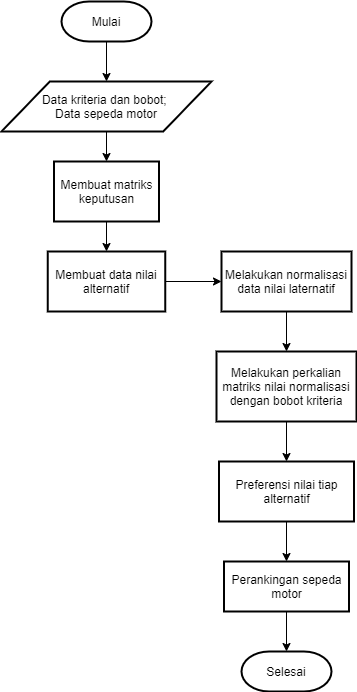

The diagram above was exported from draw.io. Its source (the exported page's mxGraphModel, read from the mxfile embedded in the PNG):
<mxGraphModel dx="1038" dy="523" grid="1" gridSize="10" guides="1" tooltips="1" connect="1" arrows="1" fold="1" page="1" pageScale="1" pageWidth="850" pageHeight="1100" math="0" shadow="0">
  <root>
    <mxCell id="0" />
    <mxCell id="1" parent="0" />
    <mxCell id="5ypEHzBOvo9G7kaK3Gqt-11" style="edgeStyle=orthogonalEdgeStyle;rounded=0;orthogonalLoop=1;jettySize=auto;html=1;exitX=0.5;exitY=1;exitDx=0;exitDy=0;exitPerimeter=0;" edge="1" parent="1" source="5ypEHzBOvo9G7kaK3Gqt-1" target="5ypEHzBOvo9G7kaK3Gqt-2">
      <mxGeometry relative="1" as="geometry" />
    </mxCell>
    <mxCell id="5ypEHzBOvo9G7kaK3Gqt-1" value="Mulai" style="strokeWidth=2;html=1;shape=mxgraph.flowchart.terminator;whiteSpace=wrap;" vertex="1" parent="1">
      <mxGeometry x="220" y="90" width="90" height="40" as="geometry" />
    </mxCell>
    <mxCell id="5ypEHzBOvo9G7kaK3Gqt-12" style="edgeStyle=orthogonalEdgeStyle;rounded=0;orthogonalLoop=1;jettySize=auto;html=1;exitX=0.5;exitY=1;exitDx=0;exitDy=0;" edge="1" parent="1" source="5ypEHzBOvo9G7kaK3Gqt-2" target="5ypEHzBOvo9G7kaK3Gqt-3">
      <mxGeometry relative="1" as="geometry" />
    </mxCell>
    <mxCell id="5ypEHzBOvo9G7kaK3Gqt-2" value="Data kriteria dan bobot; &lt;br&gt;Data sepeda motor" style="shape=parallelogram;html=1;strokeWidth=2;perimeter=parallelogramPerimeter;whiteSpace=wrap;arcSize=12;size=0.23;" vertex="1" parent="1">
      <mxGeometry x="160" y="170" width="210" height="50" as="geometry" />
    </mxCell>
    <mxCell id="5ypEHzBOvo9G7kaK3Gqt-13" style="edgeStyle=orthogonalEdgeStyle;rounded=0;orthogonalLoop=1;jettySize=auto;html=1;exitX=0.5;exitY=1;exitDx=0;exitDy=0;entryX=0.5;entryY=0;entryDx=0;entryDy=0;" edge="1" parent="1" source="5ypEHzBOvo9G7kaK3Gqt-3" target="5ypEHzBOvo9G7kaK3Gqt-4">
      <mxGeometry relative="1" as="geometry" />
    </mxCell>
    <mxCell id="5ypEHzBOvo9G7kaK3Gqt-3" value="Membuat matriks keputusan" style="whiteSpace=wrap;html=1;absoluteArcSize=1;arcSize=14;strokeWidth=2;" vertex="1" parent="1">
      <mxGeometry x="212.5" y="250" width="105" height="60" as="geometry" />
    </mxCell>
    <mxCell id="5ypEHzBOvo9G7kaK3Gqt-14" style="edgeStyle=orthogonalEdgeStyle;rounded=0;orthogonalLoop=1;jettySize=auto;html=1;exitX=1;exitY=0.5;exitDx=0;exitDy=0;entryX=0;entryY=0.5;entryDx=0;entryDy=0;" edge="1" parent="1" source="5ypEHzBOvo9G7kaK3Gqt-4" target="5ypEHzBOvo9G7kaK3Gqt-5">
      <mxGeometry relative="1" as="geometry" />
    </mxCell>
    <mxCell id="5ypEHzBOvo9G7kaK3Gqt-4" value="Membuat data nilai alternatif" style="whiteSpace=wrap;html=1;absoluteArcSize=1;arcSize=14;strokeWidth=2;" vertex="1" parent="1">
      <mxGeometry x="206.25" y="340" width="117.5" height="60" as="geometry" />
    </mxCell>
    <mxCell id="5ypEHzBOvo9G7kaK3Gqt-15" style="edgeStyle=orthogonalEdgeStyle;rounded=0;orthogonalLoop=1;jettySize=auto;html=1;exitX=0.5;exitY=1;exitDx=0;exitDy=0;" edge="1" parent="1" source="5ypEHzBOvo9G7kaK3Gqt-5" target="5ypEHzBOvo9G7kaK3Gqt-6">
      <mxGeometry relative="1" as="geometry" />
    </mxCell>
    <mxCell id="5ypEHzBOvo9G7kaK3Gqt-5" value="Melakukan normalisasi data nilai laternatif" style="whiteSpace=wrap;html=1;absoluteArcSize=1;arcSize=14;strokeWidth=2;" vertex="1" parent="1">
      <mxGeometry x="380" y="340" width="130" height="60" as="geometry" />
    </mxCell>
    <mxCell id="5ypEHzBOvo9G7kaK3Gqt-16" style="edgeStyle=orthogonalEdgeStyle;rounded=0;orthogonalLoop=1;jettySize=auto;html=1;exitX=0.5;exitY=1;exitDx=0;exitDy=0;entryX=0.5;entryY=0;entryDx=0;entryDy=0;" edge="1" parent="1" source="5ypEHzBOvo9G7kaK3Gqt-6" target="5ypEHzBOvo9G7kaK3Gqt-7">
      <mxGeometry relative="1" as="geometry" />
    </mxCell>
    <mxCell id="5ypEHzBOvo9G7kaK3Gqt-6" value="Melakukan perkalian matriks nilai normalisasi dengan bobot kriteria" style="whiteSpace=wrap;html=1;absoluteArcSize=1;arcSize=14;strokeWidth=2;" vertex="1" parent="1">
      <mxGeometry x="375" y="440" width="140" height="70" as="geometry" />
    </mxCell>
    <mxCell id="5ypEHzBOvo9G7kaK3Gqt-17" style="edgeStyle=orthogonalEdgeStyle;rounded=0;orthogonalLoop=1;jettySize=auto;html=1;exitX=0.5;exitY=1;exitDx=0;exitDy=0;" edge="1" parent="1" source="5ypEHzBOvo9G7kaK3Gqt-7" target="5ypEHzBOvo9G7kaK3Gqt-8">
      <mxGeometry relative="1" as="geometry" />
    </mxCell>
    <mxCell id="5ypEHzBOvo9G7kaK3Gqt-7" value="Preferensi nilai tiap alternatif" style="whiteSpace=wrap;html=1;absoluteArcSize=1;arcSize=14;strokeWidth=2;" vertex="1" parent="1">
      <mxGeometry x="377.5" y="550" width="135" height="60" as="geometry" />
    </mxCell>
    <mxCell id="5ypEHzBOvo9G7kaK3Gqt-18" style="edgeStyle=orthogonalEdgeStyle;rounded=0;orthogonalLoop=1;jettySize=auto;html=1;exitX=0.5;exitY=1;exitDx=0;exitDy=0;entryX=0.5;entryY=0;entryDx=0;entryDy=0;entryPerimeter=0;" edge="1" parent="1" source="5ypEHzBOvo9G7kaK3Gqt-8" target="5ypEHzBOvo9G7kaK3Gqt-9">
      <mxGeometry relative="1" as="geometry" />
    </mxCell>
    <mxCell id="5ypEHzBOvo9G7kaK3Gqt-8" value="Perankingan sepeda motor" style="whiteSpace=wrap;html=1;absoluteArcSize=1;arcSize=14;strokeWidth=2;" vertex="1" parent="1">
      <mxGeometry x="382.5" y="650" width="125" height="50" as="geometry" />
    </mxCell>
    <mxCell id="5ypEHzBOvo9G7kaK3Gqt-9" value="Selesai" style="strokeWidth=2;html=1;shape=mxgraph.flowchart.terminator;whiteSpace=wrap;" vertex="1" parent="1">
      <mxGeometry x="400" y="740" width="90" height="40" as="geometry" />
    </mxCell>
  </root>
</mxGraphModel>